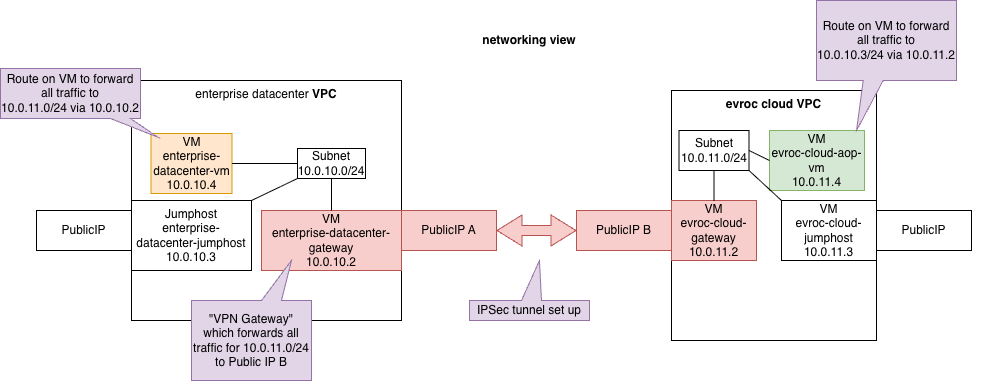

The diagram above was exported from draw.io. Its source (the exported page's mxGraphModel, read from the mxfile embedded in the PNG):
<mxGraphModel dx="1082" dy="573" grid="1" gridSize="10" guides="1" tooltips="1" connect="1" arrows="1" fold="1" page="1" pageScale="1" pageWidth="827" pageHeight="1169" math="0" shadow="0">
  <root>
    <mxCell id="0" />
    <mxCell id="1" parent="0" />
    <mxCell id="Y-DXCdcooG8DMBPd5Af6-1" parent="1" style="text;html=1;whiteSpace=wrap;strokeColor=none;fillColor=none;align=center;verticalAlign=middle;rounded=0;" value="&lt;b&gt;networking view&lt;/b&gt;" vertex="1">
      <mxGeometry height="30" width="270" x="808" y="385" as="geometry" />
    </mxCell>
    <mxCell id="Y-DXCdcooG8DMBPd5Af6-2" parent="1" style="rounded=0;whiteSpace=wrap;html=1;verticalAlign=top;" value="&lt;span style=&quot;color: rgb(0, 0, 0);&quot;&gt;enterprise datacenter&amp;nbsp;&lt;/span&gt;&lt;b&gt;VPC&lt;/b&gt;" vertex="1">
      <mxGeometry height="240" width="270" x="545" y="440" as="geometry" />
    </mxCell>
    <mxCell id="Y-DXCdcooG8DMBPd5Af6-3" parent="1" style="rounded=0;whiteSpace=wrap;html=1;" value="Subnet&lt;div&gt;10.0.10.0/24&lt;/div&gt;" vertex="1">
      <mxGeometry height="30" width="68" x="711" y="508" as="geometry" />
    </mxCell>
    <mxCell id="Y-DXCdcooG8DMBPd5Af6-4" parent="1" style="rounded=0;whiteSpace=wrap;html=1;fillColor=#f8cecc;strokeColor=#b85450;" value="VM&lt;div&gt;&lt;span style=&quot;color: rgb(0, 0, 0);&quot;&gt;enterprise-datacenter-gateway&lt;/span&gt;&lt;/div&gt;&lt;div&gt;10.0.10.2&lt;/div&gt;" vertex="1">
      <mxGeometry height="60" width="140" x="675" y="570" as="geometry" />
    </mxCell>
    <mxCell id="Y-DXCdcooG8DMBPd5Af6-5" parent="1" style="rounded=0;whiteSpace=wrap;html=1;fillColor=#f8cecc;strokeColor=#b85450;" value="PublicIP A" vertex="1">
      <mxGeometry height="40" width="95" x="815" y="570" as="geometry" />
    </mxCell>
    <mxCell id="Y-DXCdcooG8DMBPd5Af6-6" parent="1" style="rounded=0;whiteSpace=wrap;html=1;fillColor=#ffe6cc;strokeColor=#d79b00;" value="VM&lt;div&gt;&lt;span style=&quot;color: rgb(0, 0, 0);&quot;&gt;enterprise-&lt;/span&gt;&lt;/div&gt;&lt;div&gt;&lt;span style=&quot;color: rgb(0, 0, 0);&quot;&gt;datacenter-vm&lt;/span&gt;&lt;/div&gt;&lt;div&gt;&lt;span style=&quot;background-color: transparent; color: light-dark(#000000, var(--ge-light-color, #ffffff));&quot;&gt;10.0.10.4&lt;/span&gt;&lt;/div&gt;" vertex="1">
      <mxGeometry height="60" width="81" x="564.5" y="493" as="geometry" />
    </mxCell>
    <mxCell id="Y-DXCdcooG8DMBPd5Af6-7" parent="1" style="rounded=0;whiteSpace=wrap;html=1;verticalAlign=top;" value="&lt;b&gt;evroc cloud VPC&lt;/b&gt;" vertex="1">
      <mxGeometry height="250" width="205" x="1085" y="450" as="geometry" />
    </mxCell>
    <mxCell id="Y-DXCdcooG8DMBPd5Af6-8" parent="1" style="rounded=0;whiteSpace=wrap;html=1;" value="Subnet&lt;div&gt;10.0.11.0/24&lt;/div&gt;" vertex="1">
      <mxGeometry height="40" width="70" x="1092.5" y="490" as="geometry" />
    </mxCell>
    <mxCell id="Y-DXCdcooG8DMBPd5Af6-9" parent="1" style="rounded=0;whiteSpace=wrap;html=1;fillColor=#f8cecc;strokeColor=#b85450;" value="VM&lt;div&gt;&lt;span style=&quot;color: rgb(0, 0, 0);&quot;&gt;evroc-cloud-gateway&lt;/span&gt;&lt;br&gt;&lt;div&gt;10.0.11.2&lt;/div&gt;&lt;/div&gt;" vertex="1">
      <mxGeometry height="60" width="85" x="1085" y="560" as="geometry" />
    </mxCell>
    <mxCell id="Y-DXCdcooG8DMBPd5Af6-10" parent="1" style="rounded=0;whiteSpace=wrap;html=1;fillColor=#f8cecc;strokeColor=#b85450;" value="PublicIP B" vertex="1">
      <mxGeometry height="40" width="95" x="990" y="570" as="geometry" />
    </mxCell>
    <mxCell id="Y-DXCdcooG8DMBPd5Af6-11" parent="1" style="rounded=0;whiteSpace=wrap;html=1;fillColor=#d5e8d4;strokeColor=#82b366;" value="VM&lt;div&gt;&lt;span style=&quot;color: rgb(0, 0, 0);&quot;&gt;evroc-cloud-aop-vm&lt;/span&gt;&lt;br&gt;&lt;div&gt;10.0.11.4&lt;/div&gt;&lt;/div&gt;" vertex="1">
      <mxGeometry height="60" width="95" x="1183" y="490" as="geometry" />
    </mxCell>
    <mxCell id="Y-DXCdcooG8DMBPd5Af6-12" parent="1" style="shape=wedgeCallout;whiteSpace=wrap;html=1;tipX=0.625;tipY=0.875;fillColor=#e1d5e7;strokeColor=#9673a6;" value="Route on VM to forward all traffic to&lt;div&gt;10.0.11.0/24 via 10.0.10.2&lt;/div&gt;" vertex="1">
      <mxGeometry height="50" width="140" x="414" y="428" as="geometry" />
    </mxCell>
    <mxCell id="Y-DXCdcooG8DMBPd5Af6-13" parent="1" style="shape=wedgeCallout;whiteSpace=wrap;html=1;tipX=-0.214;tipY=1.125;fillColor=#e1d5e7;strokeColor=#9673a6;" value="Route on VM to forward all traffic to&lt;div&gt;10.0.10.3/24 via 10.0.11.2&lt;/div&gt;" vertex="1">
      <mxGeometry height="80" width="140" x="1230" y="360" as="geometry" />
    </mxCell>
    <mxCell id="Y-DXCdcooG8DMBPd5Af6-14" edge="1" parent="1" source="Y-DXCdcooG8DMBPd5Af6-5" style="shape=flexArrow;endArrow=classic;html=1;rounded=0;fontSize=12;defaultLabelBackgroundColor=page;startSize=8;endSize=8;curved=1;startArrow=classic;startFill=1;exitX=1;exitY=0.5;exitDx=0;exitDy=0;fillColor=#f8cecc;strokeColor=#b85450;" value="">
      <mxGeometry height="50" relative="1" width="50" as="geometry">
        <mxPoint x="940" y="640" as="sourcePoint" />
        <mxPoint x="990" y="590" as="targetPoint" />
      </mxGeometry>
    </mxCell>
    <mxCell id="Y-DXCdcooG8DMBPd5Af6-15" parent="1" style="shape=wedgeCallout;whiteSpace=wrap;html=1;rotation=0;direction=east;tipX=0.333;tipY=-1;fillColor=#e1d5e7;strokeColor=#9673a6;" value="&quot;VPN Gateway&quot;&lt;div&gt;which forwards all traffic for 10.0.11.0/24 to&amp;nbsp;&lt;span style=&quot;background-color: transparent; color: light-dark(#000000, var(--ge-light-color, #ffffff));&quot;&gt;Public IP B&lt;/span&gt;&lt;/div&gt;" vertex="1">
      <mxGeometry height="80" width="120" x="605" y="660" as="geometry" />
    </mxCell>
    <mxCell id="Y-DXCdcooG8DMBPd5Af6-16" parent="1" style="shape=wedgeCallout;whiteSpace=wrap;html=1;rotation=0;direction=east;tipX=0.083;tipY=-2.5;fillColor=#e1d5e7;strokeColor=#9673a6;" value="IPSec tunnel set up" vertex="1">
      <mxGeometry height="20" width="120" x="883" y="660" as="geometry" />
    </mxCell>
    <mxCell id="Y-DXCdcooG8DMBPd5Af6-17" parent="1" style="rounded=0;whiteSpace=wrap;html=1;" value="Jumphost&lt;div&gt;&lt;span style=&quot;color: rgb(0, 0, 0);&quot;&gt;enterprise-datacenter-jumphost&lt;/span&gt;&lt;br&gt;&lt;div&gt;10.0.10.3&lt;/div&gt;&lt;/div&gt;" vertex="1">
      <mxGeometry height="70" width="120" x="545" y="560" as="geometry" />
    </mxCell>
    <mxCell id="Y-DXCdcooG8DMBPd5Af6-18" parent="1" style="rounded=0;whiteSpace=wrap;html=1;" value="PublicIP" vertex="1">
      <mxGeometry height="40" width="95" x="450" y="570" as="geometry" />
    </mxCell>
    <mxCell id="Y-DXCdcooG8DMBPd5Af6-19" parent="1" style="rounded=0;whiteSpace=wrap;html=1;" value="VM&lt;div&gt;&lt;div&gt;&lt;span style=&quot;color: rgb(0, 0, 0); background-color: transparent;&quot;&gt;evroc-cloud-jumphost&lt;/span&gt;&lt;/div&gt;&lt;div&gt;10.0.11.3&lt;/div&gt;&lt;/div&gt;" vertex="1">
      <mxGeometry height="60" width="95" x="1195" y="560" as="geometry" />
    </mxCell>
    <mxCell id="Y-DXCdcooG8DMBPd5Af6-20" parent="1" style="rounded=0;whiteSpace=wrap;html=1;" value="PublicIP" vertex="1">
      <mxGeometry height="40" width="95" x="1290" y="570" as="geometry" />
    </mxCell>
    <mxCell id="Y-DXCdcooG8DMBPd5Af6-22" edge="1" parent="1" style="edgeStyle=orthogonalEdgeStyle;curved=1;rounded=0;curveGeometry=1;orthogonalLoop=1;jettySize=auto;html=1;innerLoopWaypoints=1;exitX=0.5;exitY=1;exitDx=0;exitDy=0;fontSize=12;defaultLabelBackgroundColor=page;startSize=8;endSize=8;">
      <mxGeometry relative="1" as="geometry">
        <mxPoint x="1385" y="535" as="sourcePoint" />
        <mxPoint x="1385" y="535" as="targetPoint" />
      </mxGeometry>
    </mxCell>
    <mxCell id="Y-DXCdcooG8DMBPd5Af6-23" edge="1" parent="1" source="Y-DXCdcooG8DMBPd5Af6-9" style="endArrow=none;html=1;entryX=0.5;entryY=1;entryDx=0;entryDy=0;exitX=0.5;exitY=0;exitDx=0;exitDy=0;" target="Y-DXCdcooG8DMBPd5Af6-8" value="">
      <mxGeometry height="50" relative="1" width="50" as="geometry">
        <mxPoint x="1200" y="660" as="sourcePoint" />
        <mxPoint x="1250" y="610" as="targetPoint" />
      </mxGeometry>
    </mxCell>
    <mxCell id="Y-DXCdcooG8DMBPd5Af6-25" edge="1" parent="1" source="Y-DXCdcooG8DMBPd5Af6-8" style="endArrow=none;html=1;entryX=0;entryY=0.5;entryDx=0;entryDy=0;exitX=1;exitY=0.5;exitDx=0;exitDy=0;" target="Y-DXCdcooG8DMBPd5Af6-11" value="">
      <mxGeometry height="50" relative="1" width="50" as="geometry">
        <mxPoint x="1130" y="570" as="sourcePoint" />
        <mxPoint x="1130" y="540" as="targetPoint" />
      </mxGeometry>
    </mxCell>
    <mxCell id="Y-DXCdcooG8DMBPd5Af6-26" edge="1" parent="1" source="Y-DXCdcooG8DMBPd5Af6-19" style="endArrow=none;html=1;entryX=1;entryY=1;entryDx=0;entryDy=0;exitX=0;exitY=0;exitDx=0;exitDy=0;" target="Y-DXCdcooG8DMBPd5Af6-8" value="">
      <mxGeometry height="50" relative="1" width="50" as="geometry">
        <mxPoint x="1280" y="650" as="sourcePoint" />
        <mxPoint x="1280" y="620" as="targetPoint" />
      </mxGeometry>
    </mxCell>
    <mxCell id="Y-DXCdcooG8DMBPd5Af6-27" edge="1" parent="1" source="Y-DXCdcooG8DMBPd5Af6-4" style="endArrow=none;html=1;entryX=0.5;entryY=1;entryDx=0;entryDy=0;exitX=0.5;exitY=0;exitDx=0;exitDy=0;" target="Y-DXCdcooG8DMBPd5Af6-3" value="">
      <mxGeometry height="50" relative="1" width="50" as="geometry">
        <mxPoint x="660" y="600" as="sourcePoint" />
        <mxPoint x="710" y="550" as="targetPoint" />
      </mxGeometry>
    </mxCell>
    <mxCell id="Y-DXCdcooG8DMBPd5Af6-28" edge="1" parent="1" source="Y-DXCdcooG8DMBPd5Af6-17" style="endArrow=none;html=1;entryX=0;entryY=1;entryDx=0;entryDy=0;exitX=1;exitY=0;exitDx=0;exitDy=0;" target="Y-DXCdcooG8DMBPd5Af6-3" value="">
      <mxGeometry height="50" relative="1" width="50" as="geometry">
        <mxPoint x="660" y="600" as="sourcePoint" />
        <mxPoint x="710" y="550" as="targetPoint" />
      </mxGeometry>
    </mxCell>
    <mxCell id="Y-DXCdcooG8DMBPd5Af6-29" edge="1" parent="1" source="Y-DXCdcooG8DMBPd5Af6-6" style="endArrow=none;html=1;entryX=0;entryY=0.5;entryDx=0;entryDy=0;exitX=1;exitY=0.5;exitDx=0;exitDy=0;" target="Y-DXCdcooG8DMBPd5Af6-3" value="">
      <mxGeometry height="50" relative="1" width="50" as="geometry">
        <mxPoint x="690" y="562" as="sourcePoint" />
        <mxPoint x="736" y="540" as="targetPoint" />
      </mxGeometry>
    </mxCell>
  </root>
</mxGraphModel>